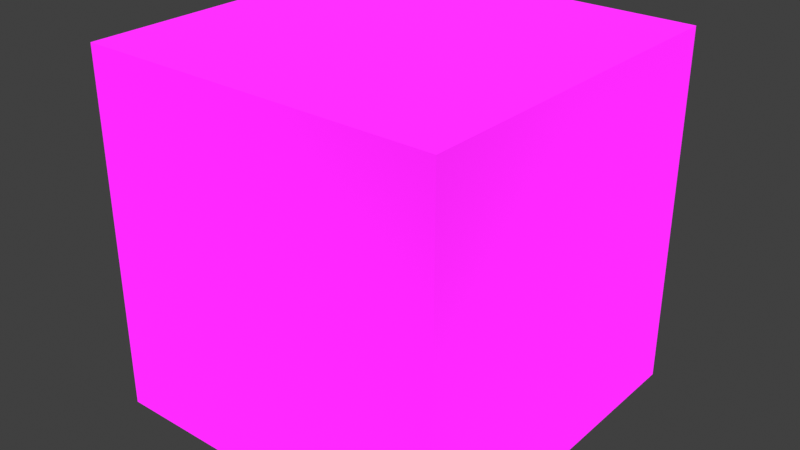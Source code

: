 # Source: Titanfall_2_Shader.blend  (saved by Blender 3.6.11; exported with 4.5.12 LTS)
import bpy
from mathutils import Matrix  # noqa: F401  (used for matrix-valued properties, if any)

bpy.ops.wm.read_factory_settings(use_empty=True)
scene = bpy.context.scene
scene.name = 'Scene'

# ---- collections
col_collection = bpy.data.collections.new('Collection'); scene.collection.children.link(col_collection)

# ---- materials (node trees are filled in below, after node groups)
mat_titanfall_2_shader = bpy.data.materials.new('Titanfall 2 Shader')
mat_titanfall_2_shader.alpha_threshold = 0.0
mat_titanfall_2_shader.line_color = (0.0, 0.0, 0.0, 1.0)

# ---- node groups
ng_raname_to_pilot_type_mesh_part = bpy.data.node_groups.new('RANAME TO PILOT TYPE MESH PART', 'ShaderNodeTree')
_s = ng_raname_to_pilot_type_mesh_part.interface.new_socket(name='Base Diffuse', in_out='OUTPUT', socket_type='NodeSocketColor')
_s = ng_raname_to_pilot_type_mesh_part.interface.new_socket(name='Camo Diffuse', in_out='OUTPUT', socket_type='NodeSocketColor')
_s.default_value = (0.0, 0.0, 0.0, 0.0)
_s = ng_raname_to_pilot_type_mesh_part.interface.new_socket(name='Camo', in_out='INPUT', socket_type='NodeSocketColor')
_N = ng_raname_to_pilot_type_mesh_part.nodes; _L = ng_raname_to_pilot_type_mesh_part.links
n0 = _N.new('ShaderNodeMix'); n0.name = 'Mix.002'; n0.location = (249, -197)
n0.hide = True
n0.data_type = 'RGBA'
n0.blend_type = 'MULTIPLY'
n1 = _N.new('NodeGroupInput'); n1.name = 'Group Input'; n1.location = (-478, -205)
n2 = _N.new('ShaderNodeSeparateColor'); n2.name = 'Separate RGB'; n2.location = (-145, 187)
n2.label = 'Mask'
n2.hide = True
n3 = _N.new('ShaderNodeTexImage'); n3.name = 'Image Texture.001'; n3.location = (-473, 16)
n3.label = 'CamoDiffuse'
n4 = _N.new('ShaderNodeTexImage'); n4.name = 'Image Texture'; n4.location = (-475, 225)
n4.label = 'Dyemask(R)'
n5 = _N.new('ShaderNodeTexImage'); n5.name = 'Image Texture.002'; n5.location = (-475, 436)
n5.label = 'Diffuse'
n6 = _N.new('NodeGroupOutput'); n6.name = 'Group Output'; n6.location = (800, 0)
_L.new(n4.outputs[0], n2.inputs[0])
_L.new(n1.outputs[0], n0.inputs[7])
_L.new(n2.outputs[0], n0.inputs[0])
_L.new(n0.outputs[2], n6.inputs[1])
_L.new(n3.outputs[0], n0.inputs[6])
_L.new(n5.outputs[0], n6.inputs[0])
n6.is_active_output = True
ng_diffuse = bpy.data.node_groups.new('Diffuse', 'ShaderNodeTree')
_s = ng_diffuse.interface.new_socket(name='Diffuse', in_out='OUTPUT', socket_type='NodeSocketColor')
_s.default_value = (0.0, 0.0, 0.0, 0.0)
_s = ng_diffuse.interface.new_socket(name='Use Camo(0/1)?', in_out='INPUT', socket_type='NodeSocketFloat')
_s.subtype = 'FACTOR'
_s.default_value = 0.5
_s.min_value = 0.0
_s.max_value = 1.0
_s = ng_diffuse.interface.new_socket(name='Camo', in_out='INPUT', socket_type='NodeSocketColor')
_s.default_value = (1.0, 1.0, 1.0, 1.0)
_N = ng_diffuse.nodes; _L = ng_diffuse.links
n0 = _N.new('ShaderNodeMix'); n0.name = 'Mix'; n0.location = (222, 85)
n0.data_type = 'RGBA'
n1 = _N.new('NodeGroupInput'); n1.name = 'Group Input'; n1.location = (-422, 0)
n2 = _N.new('NodeGroupOutput'); n2.name = 'Group Output'; n2.location = (412, 0)
n3 = _N.new('ShaderNodeGroup'); n3.name = 'Group.002'; n3.location = (-222, -85)
n3.width = 335
n3.node_tree = ng_raname_to_pilot_type_mesh_part
_L.new(n3.outputs[0], n0.inputs[6])
_L.new(n1.outputs[0], n0.inputs[0])
_L.new(n3.outputs[1], n0.inputs[7])
_L.new(n1.outputs[1], n3.inputs[0])
_L.new(n0.outputs[2], n2.inputs[0])
n2.is_active_output = True
ng_normal_fix = bpy.data.node_groups.new('Normal Fix', 'ShaderNodeTree')
_s = ng_normal_fix.interface.new_socket(name='Image', in_out='OUTPUT', socket_type='NodeSocketColor')
_s.default_value = (0.0, 0.0, 0.0, 0.0)
_s = ng_normal_fix.interface.new_socket(name='Image', in_out='INPUT', socket_type='NodeSocketColor')
_s.default_value = (0.8, 0.8, 0.8, 1.0)
_N = ng_normal_fix.nodes; _L = ng_normal_fix.links
n0 = _N.new('NodeFrame'); n0.name = 'Frame'; n0.location = (-678, -654)
n0.label = 'By Bowl'
n0.width = 150
n1 = _N.new('NodeGroupInput'); n1.name = 'Group Input'; n1.location = (-1088, -11)
n2 = _N.new('ShaderNodeSeparateColor'); n2.name = 'Separate RGB.001'; n2.location = (-910, 20)
n3 = _N.new('ShaderNodeMath'); n3.name = 'Math.003'; n3.location = (-680, -12)
n3.hide = True
n3.operation = 'MULTIPLY_ADD'
n3.inputs[1].default_value = 2.0
n3.inputs[2].default_value = -1.0
n4 = _N.new('ShaderNodeMath'); n4.name = 'Math.002'; n4.location = (-708, -81)
n4.hide = True
n4.operation = 'MULTIPLY_ADD'
n4.inputs[1].default_value = 2.0
n4.inputs[2].default_value = -1.0
n5 = _N.new('ShaderNodeMath'); n5.name = 'Math.005'; n5.location = (-316, -93)
n5.operation = 'MULTIPLY_ADD'
n6 = _N.new('ShaderNodeMath'); n6.name = 'Math.004'; n6.location = (-557, -168)
n6.operation = 'MULTIPLY'
n6.inputs[2].default_value = -1.0
n7 = _N.new('ShaderNodeMath'); n7.name = 'Math.001'; n7.location = (-80, -142)
n7.operation = 'SUBTRACT'
n7.inputs[0].default_value = 1.0
n8 = _N.new('ShaderNodeMath'); n8.name = 'Math.006'; n8.location = (113, -135)
n8.operation = 'SQRT'
n9 = _N.new('ShaderNodeCombineXYZ'); n9.name = 'Combine XYZ'; n9.location = (372, 27)
n10 = _N.new('NodeGroupOutput'); n10.name = 'Group Output'; n10.location = (1260, 25)
n11 = _N.new('ShaderNodeVectorMath'); n11.name = 'Vector Math'; n11.location = (572, 46)
n11.operation = 'NORMALIZE'
n12 = _N.new('ShaderNodeMix'); n12.name = 'Mix'; n12.location = (820, 67)
n12.data_type = 'RGBA'
n12.blend_type = 'ADD'
n12.inputs[0].default_value = 1.0
n12.inputs[7].default_value = (1.0, 1.0, 1.0, 1.0)
n13 = _N.new('ShaderNodeMix'); n13.name = 'Mix.001'; n13.location = (1040, 67)
n13.data_type = 'RGBA'
n13.blend_type = 'DIVIDE'
n13.inputs[0].default_value = 1.0
n13.inputs[7].default_value = (2.0, 2.0, 2.0, 1.0)
n14 = _N.new('ShaderNodeMath'); n14.name = 'Math'; n14.location = (-302, -54)
n14.hide = True
n14.operation = 'MULTIPLY'
n14.inputs[1].default_value = -1.0
_L.new(n1.outputs[0], n2.inputs[0])
_L.new(n2.outputs[1], n4.inputs[0])
_L.new(n2.outputs[0], n3.inputs[0])
_L.new(n4.outputs[0], n6.inputs[0])
_L.new(n4.outputs[0], n6.inputs[1])
_L.new(n3.outputs[0], n5.inputs[0])
_L.new(n3.outputs[0], n5.inputs[1])
_L.new(n6.outputs[0], n5.inputs[2])
_L.new(n5.outputs[0], n7.inputs[1])
_L.new(n7.outputs[0], n8.inputs[0])
_L.new(n3.outputs[0], n9.inputs[0])
_L.new(n14.outputs[0], n9.inputs[1])
_L.new(n8.outputs[0], n9.inputs[2])
_L.new(n13.outputs[2], n10.inputs[0])
_L.new(n9.outputs[0], n11.inputs[0])
_L.new(n11.outputs[0], n12.inputs[6])
_L.new(n12.outputs[2], n13.inputs[6])
_L.new(n4.outputs[0], n14.inputs[0])
n10.is_active_output = True
ng_titanfall_2_shader_v1_3 = bpy.data.node_groups.new('Titanfall 2 Shader v1.3', 'ShaderNodeTree')
_s = ng_titanfall_2_shader_v1_3.interface.new_socket(name='Shader', in_out='OUTPUT', socket_type='NodeSocketShader')
_s = ng_titanfall_2_shader_v1_3.interface.new_socket(name='Diffuse', in_out='INPUT', socket_type='NodeSocketColor')
_s = ng_titanfall_2_shader_v1_3.interface.new_socket(name='Glossiness', in_out='INPUT', socket_type='NodeSocketColor')
_s = ng_titanfall_2_shader_v1_3.interface.new_socket(name='Roughness Power', in_out='INPUT', socket_type='NodeSocketFloat')
_s.default_value = 1.0
_s.min_value = -100.0
_s.max_value = 100.0
_s = ng_titanfall_2_shader_v1_3.interface.new_socket(name='Roughness Levels', in_out='INPUT', socket_type='NodeSocketFloat')
_s.default_value = 1.0
_s.min_value = -100.0
_s.max_value = 100.0
_s = ng_titanfall_2_shader_v1_3.interface.new_socket(name='Specular', in_out='INPUT', socket_type='NodeSocketColor')
_s = ng_titanfall_2_shader_v1_3.interface.new_socket(name='Normal Map', in_out='INPUT', socket_type='NodeSocketColor')
_s.default_value = (0.4972, 0.4995, 0.0, 1.0)
_s = ng_titanfall_2_shader_v1_3.interface.new_socket(name='Strength', in_out='INPUT', socket_type='NodeSocketFloat')
_s.default_value = 1.0
_s.min_value = 0.0
_s.max_value = 10.0
_s = ng_titanfall_2_shader_v1_3.interface.new_socket(name='Ambient Occlusion', in_out='INPUT', socket_type='NodeSocketColor')
_s = ng_titanfall_2_shader_v1_3.interface.new_socket(name='Cavity', in_out='INPUT', socket_type='NodeSocketColor')
_s = ng_titanfall_2_shader_v1_3.interface.new_socket(name='Specular Strength', in_out='INPUT', socket_type='NodeSocketFloat')
_s.subtype = 'FACTOR'
_s.min_value = 0.0
_s.max_value = 1.0
_s = ng_titanfall_2_shader_v1_3.interface.new_socket(name='Emission Color', in_out='INPUT', socket_type='NodeSocketColor')
_s.default_value = (0.0, 0.3005, 1.0, 1.0)
_s = ng_titanfall_2_shader_v1_3.interface.new_socket(name='Emission Texture', in_out='INPUT', socket_type='NodeSocketColor')
_s = ng_titanfall_2_shader_v1_3.interface.new_socket(name='Emission Strength', in_out='INPUT', socket_type='NodeSocketFloat')
_N = ng_titanfall_2_shader_v1_3.nodes; _L = ng_titanfall_2_shader_v1_3.links
n0 = _N.new('NodeReroute'); n0.name = 'Reroute.061'; n0.location = (-557, -224)
n0.width = 16
n0.socket_idname = 'NodeSocketVector'
n1 = _N.new('NodeReroute'); n1.name = 'Reroute.106'; n1.location = (-556, 101)
n1.width = 16
n1.socket_idname = 'NodeSocketVector'
n2 = _N.new('NodeReroute'); n2.name = 'Reroute.107'; n2.location = (-556, 145)
n2.width = 16
n2.socket_idname = 'NodeSocketFloat'
n3 = _N.new('NodeReroute'); n3.name = 'Reroute.054'; n3.location = (-449, -149)
n3.width = 16
n3.socket_idname = 'NodeSocketVector'
n4 = _N.new('NodeReroute'); n4.name = 'Reroute.052'; n4.location = (-449, -222)
n4.width = 16
n4.socket_idname = 'NodeSocketVector'
n5 = _N.new('NodeReroute'); n5.name = 'Reroute.051'; n5.location = (-476, -67)
n5.width = 16
n5.socket_idname = 'NodeSocketFloat'
n6 = _N.new('NodeReroute'); n6.name = 'Reroute.109'; n6.location = (-396, -104)
n6.width = 16
n7 = _N.new('NodeReroute'); n7.name = 'Reroute.098'; n7.location = (1061, 232)
n7.width = 16
n8 = _N.new('NodeReroute'); n8.name = 'Reroute.095'; n8.location = (1061, 145)
n8.width = 16
n8.socket_idname = 'NodeSocketFloat'
n9 = _N.new('NodeReroute'); n9.name = 'Reroute.093'; n9.location = (1061, 101)
n9.width = 16
n9.socket_idname = 'NodeSocketVector'
n10 = _N.new('NodeReroute'); n10.name = 'Reroute.053'; n10.location = (-476, -586)
n10.width = 16
n10.socket_idname = 'NodeSocketFloat'
n11 = _N.new('NodeReroute'); n11.name = 'Reroute.055'; n11.location = (-449, -502)
n11.width = 16
n11.socket_idname = 'NodeSocketVector'
n12 = _N.new('NodeReroute'); n12.name = 'Reroute.013'; n12.location = (1314, -27)
n12.label = 'Diff'
n12.width = 16
n13 = _N.new('NodeReroute'); n13.name = 'Reroute.014'; n13.location = (1316, -83)
n13.label = 'rough'
n13.width = 16
n13.socket_idname = 'NodeSocketFloat'
n14 = _N.new('NodeReroute'); n14.name = 'Reroute.015'; n14.location = (1317, -117)
n14.label = 'Norm'
n14.width = 16
n14.socket_idname = 'NodeSocketVector'
n15 = _N.new('NodeReroute'); n15.name = 'Reroute.101'; n15.location = (1309, -207)
n15.label = 'Out'
n15.width = 16
n15.socket_idname = 'NodeSocketShader'
n16 = _N.new('ShaderNodeMath'); n16.name = 'Math.001'; n16.location = (-1134, -23)
n16.label = '1-x'
n16.hide = True
n16.operation = 'SUBTRACT'
n16.inputs[0].default_value = 1.0
n17 = _N.new('ShaderNodeMath'); n17.name = 'Math.009'; n17.location = (-1136, -90)
n17.hide = True
n17.operation = 'MULTIPLY'
n17.use_clamp = True
n18 = _N.new('ShaderNodeMath'); n18.name = 'Math.008'; n18.location = (-1135, -58)
n18.hide = True
n18.operation = 'POWER'
n19 = _N.new('NodeReroute'); n19.name = 'Reroute.005'; n19.location = (-1301, -43)
n19.label = 'Gloss'
n19.width = 16
n20 = _N.new('NodeReroute'); n20.name = 'Reroute.006'; n20.location = (-1298, -78)
n20.label = 'Pow'
n20.width = 16
n20.socket_idname = 'NodeSocketFloat'
n21 = _N.new('NodeReroute'); n21.name = 'Reroute.007'; n21.location = (-1298, -111)
n21.label = 'Lvl'
n21.width = 16
n21.socket_idname = 'NodeSocketFloat'
n22 = _N.new('NodeReroute'); n22.name = 'Reroute.010'; n22.location = (-120, -307)
n22.label = 'Spec'
n22.width = 16
n23 = _N.new('NodeReroute'); n23.name = 'Reroute.009'; n23.location = (-111, -352)
n23.label = 'Cav'
n23.width = 16
n24 = _N.new('ShaderNodeBsdfDiffuse'); n24.name = 'Diffuse BSDF.001'; n24.location = (-212, -44)
n25 = _N.new('ShaderNodeEmission'); n25.name = 'Emission.001'; n25.location = (826, -465)
n25.hide = True
n26 = _N.new('ShaderNodeMath'); n26.name = 'Math.007'; n26.location = (826, -505)
n26.hide = True
n26.operation = 'MULTIPLY'
n26.inputs[2].default_value = -0.23
n27 = _N.new('NodeReroute'); n27.name = 'Reroute.016'; n27.location = (743, -474)
n27.label = 'eCol'
n27.width = 16
n28 = _N.new('NodeReroute'); n28.name = 'Reroute.018'; n28.location = (745, -503)
n28.label = 'eTex'
n28.width = 16
n29 = _N.new('NodeReroute'); n29.name = 'Reroute.017'; n29.location = (746, -523)
n29.label = 'eStr'
n29.width = 16
n29.socket_idname = 'NodeSocketFloat'
n30 = _N.new('NodeReroute'); n30.name = 'Reroute.012'; n30.location = (-36, -473)
n30.label = 'fresnel control'
n30.width = 16
n30.socket_idname = 'NodeSocketFloatFactor'
n31 = _N.new('NodeReroute'); n31.name = 'Reroute.011'; n31.location = (-140, -392)
n31.label = 'AO'
n31.width = 16
n32 = _N.new('ShaderNodeGroup'); n32.name = 'Group.002'; n32.location = (-961, -232)
n32.hide = True
n32.node_tree = ng_normal_fix
n33 = _N.new('ShaderNodeNormalMap'); n33.name = 'Normal Map.001'; n33.location = (-961, -272)
n33.width = 140
n33.hide = True
n34 = _N.new('ShaderNodeLayerWeight'); n34.name = 'Layer Weight'; n34.location = (-297, -483)
n34.hide = True
n35 = _N.new('ShaderNodeMath'); n35.name = 'Math.002'; n35.location = (-72, -398)
n35.hide = True
n35.operation = 'SUBTRACT'
n35.inputs[0].default_value = 1.0
n36 = _N.new('ShaderNodeMix'); n36.name = 'Mix.006'; n36.location = (-78, -354)
n36.hide = True
n36.data_type = 'RGBA'
n36.blend_type = 'MULTIPLY'
n37 = _N.new('ShaderNodeBsdfPrincipled'); n37.name = 'Principled BSDF'; n37.location = (116, -269)
n37.distribution = 'GGX'
n37.subsurface_method = 'RANDOM_WALK_SKIN'
n37.inputs[1].default_value = 1.0
n37.inputs[3].default_value = 1.45
n37.inputs[27].default_value = (0.0, 0.0, 0.0, 1.0)
n37.inputs[28].default_value = 1.0
n38 = _N.new('NodeReroute'); n38.name = 'Reroute.102'; n38.location = (-396, 232)
n38.width = 16
n39 = _N.new('NodeGroupInput'); n39.name = 'Group Input.004'; n39.location = (515, -441)
n40 = _N.new('NodeGroupOutput'); n40.name = 'Group Output'; n40.location = (1522, 0)
n41 = _N.new('NodeGroupInput'); n41.name = 'Group Input.002'; n41.location = (-1181, -211)
n42 = _N.new('NodeGroupInput'); n42.name = 'Group Input.001'; n42.location = (-1651, -27)
n43 = _N.new('NodeGroupInput'); n43.name = 'Group Input'; n43.location = (-596, 262)
n44 = _N.new('NodeGroupInput'); n44.name = 'Group Input.003'; n44.location = (-386, -285)
n45 = _N.new('ShaderNodeAddShader'); n45.name = 'Add Shader.003'; n45.location = (1113, -206)
n45.hide = True
n46 = _N.new('ShaderNodeMix'); n46.name = 'Mix.005'; n46.location = (-76, -308)
n46.hide = True
n46.data_type = 'RGBA'
n46.blend_type = 'MULTIPLY'
n46.inputs[0].default_value = 1.0
n47 = _N.new('ShaderNodeMixShader'); n47.name = 'Mix Shader'; n47.location = (875, -114)
n48 = _N.new('NodeGroupInput'); n48.name = 'Group Input.005'; n48.location = (484, -128)
n49 = _N.new('ShaderNodeMix'); n49.name = 'Mix.007'; n49.location = (668, -165)
n49.hide = True
n49.data_type = 'RGBA'
n49.blend_type = 'MULTIPLY'
n49.inputs[0].default_value = 1.0
n50 = _N.new('ShaderNodeAddShader'); n50.name = 'Add Shader.002'; n50.location = (471, -225)
n50.hide = True
_L.new(n6.outputs[0], n24.inputs[0])
_L.new(n18.outputs[0], n17.inputs[0])
_L.new(n2.outputs[0], n8.inputs[0])
_L.new(n30.outputs[0], n37.inputs[13])
_L.new(n5.outputs[0], n24.inputs[1])
_L.new(n47.outputs[0], n45.inputs[0])
_L.new(n17.outputs[0], n2.inputs[0])
_L.new(n31.outputs[0], n36.inputs[7])
_L.new(n45.outputs[0], n15.inputs[0])
_L.new(n8.outputs[0], n13.inputs[0])
_L.new(n35.outputs[0], n36.inputs[0])
_L.new(n11.outputs[0], n34.inputs[1])
_L.new(n37.outputs[0], n50.inputs[1])
_L.new(n20.outputs[0], n18.inputs[1])
_L.new(n28.outputs[0], n26.inputs[0])
_L.new(n4.outputs[0], n3.inputs[0])
_L.new(n33.outputs[0], n0.inputs[0])
_L.new(n0.outputs[0], n4.inputs[0])
_L.new(n23.outputs[0], n46.inputs[7])
_L.new(n1.outputs[0], n9.inputs[0])
_L.new(n22.outputs[0], n46.inputs[6])
_L.new(n3.outputs[0], n24.inputs[2])
_L.new(n7.outputs[0], n12.inputs[0])
_L.new(n16.outputs[0], n18.inputs[0])
_L.new(n32.outputs[0], n33.inputs[1])
_L.new(n0.outputs[0], n1.inputs[0])
_L.new(n11.outputs[0], n37.inputs[5])
_L.new(n10.outputs[0], n37.inputs[2])
_L.new(n26.outputs[0], n25.inputs[1])
_L.new(n9.outputs[0], n14.inputs[0])
_L.new(n25.outputs[0], n45.inputs[1])
_L.new(n34.outputs[0], n35.inputs[1])
_L.new(n29.outputs[0], n26.inputs[1])
_L.new(n38.outputs[0], n6.inputs[0])
_L.new(n46.outputs[2], n36.inputs[6])
_L.new(n27.outputs[0], n25.inputs[0])
_L.new(n5.outputs[0], n10.inputs[0])
_L.new(n41.outputs[5], n32.inputs[0])
_L.new(n17.outputs[0], n5.inputs[0])
_L.new(n24.outputs[0], n50.inputs[0])
_L.new(n21.outputs[0], n17.inputs[1])
_L.new(n38.outputs[0], n7.inputs[0])
_L.new(n4.outputs[0], n11.inputs[0])
_L.new(n36.outputs[2], n37.inputs[0])
_L.new(n19.outputs[0], n16.inputs[1])
_L.new(n15.outputs[0], n40.inputs[0])
_L.new(n42.outputs[1], n19.inputs[0])
_L.new(n42.outputs[2], n20.inputs[0])
_L.new(n42.outputs[3], n21.inputs[0])
_L.new(n41.outputs[6], n33.inputs[0])
_L.new(n44.outputs[4], n22.inputs[0])
_L.new(n44.outputs[7], n31.inputs[0])
_L.new(n44.outputs[8], n23.inputs[0])
_L.new(n44.outputs[9], n30.inputs[0])
_L.new(n43.outputs[0], n38.inputs[0])
_L.new(n39.outputs[10], n27.inputs[0])
_L.new(n39.outputs[11], n28.inputs[0])
_L.new(n39.outputs[12], n29.inputs[0])
_L.new(n50.outputs[0], n47.inputs[2])
_L.new(n48.outputs[7], n49.inputs[6])
_L.new(n48.outputs[8], n49.inputs[7])
_L.new(n49.outputs[2], n47.inputs[0])
n40.is_active_output = True
ng_geometry_nodes = bpy.data.node_groups.new('Geometry Nodes', 'GeometryNodeTree')
_s = ng_geometry_nodes.interface.new_socket(name='Geometry', in_out='OUTPUT', socket_type='NodeSocketGeometry')
_s = ng_geometry_nodes.interface.new_socket(name='Geometry', in_out='INPUT', socket_type='NodeSocketGeometry')
ng_geometry_nodes.is_modifier = True
_N = ng_geometry_nodes.nodes; _L = ng_geometry_nodes.links
n0 = _N.new('NodeGroupInput'); n0.name = 'Group Input'; n0.location = (-340, 0)
n1 = _N.new('NodeGroupOutput'); n1.name = 'Group Output'; n1.location = (200, 0)
_L.new(n0.outputs[0], n1.inputs[0])
n1.is_active_output = True

# ---- material node trees
mat_titanfall_2_shader.use_nodes = True; mat_titanfall_2_shader.node_tree.nodes.clear()
_N = mat_titanfall_2_shader.node_tree.nodes; _L = mat_titanfall_2_shader.node_tree.links
n0 = _N.new('ShaderNodeOutputMaterial'); n0.name = 'Material Output'; n0.location = (1620, -17)
n1 = _N.new('ShaderNodeGroup'); n1.name = 'Group'; n1.location = (-2215, 1688)
n1.width = 199
n1.node_tree = ng_raname_to_pilot_type_mesh_part
n1.inputs[0].default_value = (0.0, 0.0, 0.0, 1.0)
n2 = _N.new('ShaderNodeGroup'); n2.name = 'Group.004'; n2.location = (747, -91)
n2.width = 199
n2.node_tree = ng_diffuse
n2.inputs[0].default_value = 0.0
n2.inputs[1].default_value = (1.0, 1.0, 1.0, 1.0)
n3 = _N.new('ShaderNodeGroup'); n3.name = 'Group.003'; n3.location = (1240, -36)
n3.width = 209
n3.node_tree = ng_titanfall_2_shader_v1_3
n3.inputs[1].default_value = (0.0, 0.0, 0.0, 1.0)
n3.inputs[2].default_value = 1.0
n3.inputs[3].default_value = 1.0
n3.inputs[4].default_value = (0.08, 0.08, 0.08, 1.0)
n3.inputs[5].default_value = (0.4972, 0.4995, 0.0, 1.0)
n3.inputs[6].default_value = 1.0
n3.inputs[7].default_value = (1.0, 1.0, 1.0, 1.0)
n3.inputs[8].default_value = (1.0, 1.0, 1.0, 1.0)
n3.inputs[9].default_value = 0.0
n3.inputs[10].default_value = (0.0, 0.3005, 1.0, 1.0)
n3.inputs[11].default_value = (0.0, 0.0, 0.0, 1.0)
n3.inputs[12].default_value = 5.0
_L.new(n3.outputs[0], n0.inputs[0])
_L.new(n2.outputs[0], n3.inputs[0])
n0.is_active_output = True

# ---- world
world_world = bpy.data.worlds.new('World'); scene.world = world_world
world_world.use_nodes = True; world_world.node_tree.nodes.clear()
_N = world_world.node_tree.nodes; _L = world_world.node_tree.links
n0 = _N.new('ShaderNodeOutputWorld'); n0.name = 'World Output'; n0.location = (300, 300)
n1 = _N.new('ShaderNodeBackground'); n1.name = 'Background'; n1.location = (10, 300)
n1.inputs[0].default_value = (0.05088, 0.05088, 0.05088, 1.0)
_L.new(n1.outputs[0], n0.inputs[0])
n0.is_active_output = True
world_world.color = (0.05088, 0.05088, 0.05088)
world_world.use_sun_shadow = False
world_world.sun_shadow_jitter_overblur = 0.0

# ---- meshes
me_cube = bpy.data.meshes.new('Cube')
me_cube.from_pydata([(1.0, 1.0, 1.0), (1.0, 1.0, -1.0), (1.0, -1.0, 1.0), (1.0, -1.0, -1.0), (-1.0, 1.0, 1.0), (-1.0, 1.0, -1.0), (-1.0, -1.0, 1.0), (-1.0, -1.0, -1.0)], [], [(0, 4, 6, 2), (3, 2, 6, 7), (7, 6, 4, 5), (5, 1, 3, 7), (1, 0, 2, 3), (5, 4, 0, 1)])
_uv = me_cube.uv_layers.new(name='UVMap')
_uv.uv.foreach_set('vector', [0.625, 0.5, 0.875, 0.5, 0.875, 0.75, 0.625, 0.75, 0.375, 0.75, 0.625, 0.75, 0.625, 1.0, 0.375, 1.0, 0.375, 0.0, 0.625, 0.0, 0.625, 0.25, 0.375, 0.25, 0.125, 0.5, 0.375, 0.5, 0.375, 0.75, 0.125, 0.75, 0.375, 0.5, 0.625, 0.5, 0.625, 0.75, 0.375, 0.75, 0.375, 0.25, 0.625, 0.25, 0.625, 0.5, 0.375, 0.5])
me_cube.materials.append(mat_titanfall_2_shader)
me_cube.use_remesh_preserve_volume = False
me_cube.use_remesh_preserve_attributes = False
me_cube.use_mirror_vertex_groups = False
me_cube.update()

# ---- objects
ob_cube = bpy.data.objects.new('Cube', me_cube)

# ---- transforms, parenting, visibility, modifiers, constraints
ob_cube.location = (0.0, 0.0, 0.0)
ob_cube.lock_rotations_4d = False
ob_cube.empty_display_type = 'ARROWS'
ob_cube.lineart.crease_threshold = 0.0
_m = ob_cube.modifiers.new('GeometryNodes', 'NODES')
_m.node_group = ng_geometry_nodes

# ---- collection membership
col_collection.objects.link(ob_cube)

# ---- scene / render settings (as saved in the file)
scene.frame_start = 1; scene.frame_end = 250; scene.frame_set(1)
scene.render.engine = 'CYCLES'
scene.render.use_motion_blur = True
scene.render.motion_blur_shutter = 0.3
scene.cycles.sampling_pattern = 'TABULATED_SOBOL'
scene.cycles.use_light_tree = False
scene.cycles.tile_size = 256
scene.view_settings.view_transform = 'Standard'
bpy.context.view_layer.update()

# ---- added for rendering (the .blend has no active camera and no usable light): camera, sun
cam_auto = bpy.data.cameras.new('AutoCamera')
cam_auto.lens = 50.0
cam_auto.sensor_width = 36.0
cam_auto.clip_end = 1000.0
ob_auto_camera = bpy.data.objects.new('AutoCamera', cam_auto)
scene.collection.objects.link(ob_auto_camera)
ob_auto_camera.location = (3.20507, -3.84609, 2.56406)
ob_auto_camera.rotation_euler = (1.09748, -7.21219e-08, 0.694738)
scene.camera = ob_auto_camera
light_auto_sun = bpy.data.lights.new('AutoSun', 'SUN')
light_auto_sun.energy = 3.0
light_auto_sun.angle = 0.0523599
ob_auto_sun = bpy.data.objects.new('AutoSun', light_auto_sun)
scene.collection.objects.link(ob_auto_sun)
ob_auto_sun.rotation_euler = (0.872665, 0.174533, 0.523599)
bpy.context.view_layer.update()
